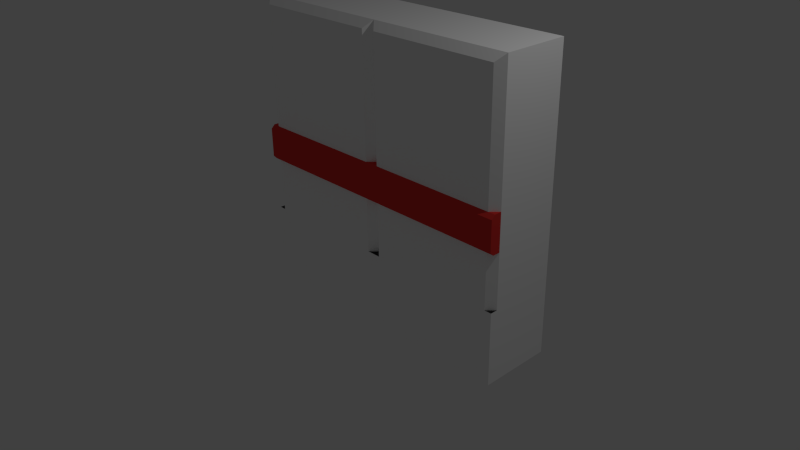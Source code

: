 # Source: wall-double-red.blend  (saved by Blender 2.76.0; exported with 4.5.12 LTS)
import bpy
from mathutils import Matrix  # noqa: F401  (used for matrix-valued properties, if any)

bpy.ops.wm.read_factory_settings(use_empty=True)
scene = bpy.context.scene
scene.name = 'Scene'

# ---- collections
col_collection_1 = bpy.data.collections.new('Collection 1'); scene.collection.children.link(col_collection_1)

# ---- materials (node trees are filled in below, after node groups)
mat_red = bpy.data.materials.new('Red')
mat_red.alpha_threshold = 0.0
mat_red.use_transparent_shadow = False
mat_red.diffuse_color = (0.7835, 0.04092, 0.0356, 1.0)
mat_red.roughness = 0.5
mat_red.line_color = (0.0, 0.0, 0.0, 1.0)
mat_wall_white = bpy.data.materials.new('Wall-White')
mat_wall_white.alpha_threshold = 0.0
mat_wall_white.use_transparent_shadow = False
mat_wall_white.diffuse_color = (1.0, 1.0, 1.0, 1.0)
mat_wall_white.roughness = 0.5
mat_wall_white.specular_intensity = 0.0
mat_wall_white.line_color = (0.0, 0.0, 0.0, 1.0)
mat_floor_grey = bpy.data.materials.new('Floor-Grey')
mat_floor_grey.alpha_threshold = 0.0
mat_floor_grey.use_transparent_shadow = False
mat_floor_grey.diffuse_color = (0.0331, 0.0331, 0.0331, 1.0)
mat_floor_grey.roughness = 0.5

# ---- material node trees

# ---- world
world_world = bpy.data.worlds.new('World'); scene.world = world_world
world_world.color = (0.05088, 0.05088, 0.05088)
world_world.use_sun_shadow = False
world_world.sun_shadow_jitter_overblur = 0.0
world_world.cycles.sampling_method = 'MANUAL'
world_world.cycles.sample_map_resolution = 256

# ---- cameras
cam_camera = bpy.data.cameras.new('Camera')
cam_camera.clip_end = 100.0
cam_camera.lens = 35.0
cam_camera.sensor_width = 32.0
cam_camera.sensor_height = 18.0
cam_camera.ortho_scale = 7.314
cam_camera.dof.focus_distance = 0.0
cam_camera.dof.aperture_fstop = 128.0

# ---- lights
light_lamp = bpy.data.lights.new('Lamp', 'POINT')
light_lamp.transmission_factor = 0.0
light_lamp.cutoff_distance = 30.0
light_lamp.energy = 100.0
light_lamp.shadow_buffer_clip_start = 1.001
light_lamp.shadow_soft_size = 0.1
light_lamp.shadow_maximum_resolution = 0.006
light_lamp.use_absolute_resolution = True
light_lamp.cycles.use_multiple_importance_sampling = False

# ---- meshes
me_cube_055 = bpy.data.meshes.new('Cube.055')
me_cube_055.from_pydata([(-2.0, 1.0, -1.0), (-2.0, 1.0, 3.0), (4.371e-08, 1.0, -1.0), (4.371e-08, 1.0, 3.0), (-1.9, 8.305e-08, 0.0), (-1.9, 8.305e-08, 2.9), (-0.1, 4.371e-09, 0.0), (-0.1, 4.371e-09, 2.9), (4.371e-09, 0.1, 3.0), (4.371e-09, 0.1, 0.0), (-2.0, 0.1, 3.0), (-2.0, 0.1, 0.0), (0.0, 0.0, -1.0), (-2.0, 8.742e-08, -1.0), (-2.0, 8.742e-08, 0.0), (2.0, 1.0, -1.0), (2.0, 1.0, 3.0), (0.1, -4.371e-09, 0.0), (0.1, -4.371e-09, 2.9), (1.9, -8.305e-08, 0.0), (1.9, -8.305e-08, 2.9), (2.0, 0.1, 3.0), (2.0, 0.1, 0.0), (2.0, -8.742e-08, -1.0), (2.0, -8.742e-08, 0.0), (0.0, 0.0, 0.0), (-2.0, 0.1, 1.25), (-2.0, 0.1, 0.75), (2.0, 0.1, 1.25), (2.0, 0.1, 0.75), (-2.0, -0.05, 1.2), (-2.0, 0.0, 1.25), (-2.0, -3.725e-09, 0.75), (-2.0, -0.05, 0.8), (2.0, 3.725e-09, 1.25), (2.0, -0.05, 1.2), (2.0, -0.05, 0.8), (2.0, -7.451e-09, 0.75)], [], [(1, 3, 2, 0), (7, 5, 4, 6), (11, 14, 4), (10, 8, 3, 1), (7, 6, 9, 8), (5, 7, 8, 10), (4, 5, 10, 11), (0, 13, 14, 11, 10, 1), (0, 2, 12, 13), (22, 19, 24), (20, 18, 17, 19), (15, 16, 21, 22, 24, 23), (20, 19, 22, 21), (9, 6, 25), (2, 3, 8, 9, 25, 12), (4, 14, 13, 12, 25, 6), (3, 16, 15, 2), (9, 25, 17), (8, 21, 16, 3), (18, 20, 21, 8), (17, 18, 8, 9), (17, 25, 12, 23, 24, 19), (2, 15, 23, 12), (30, 33, 36, 35), (29, 28, 34, 35, 36, 37), (27, 29, 37, 32), (28, 26, 31, 34), (28, 29, 27, 26), (36, 33, 32, 37), (30, 35, 34, 31), (26, 27, 32, 33, 30, 31)])
me_cube_055.polygons.foreach_set('material_index', [1, 1, 2, 1, 1, 1, 1, 1, 1, 2, 1, 1, 1, 2, 1, 1, 1, 2, 1, 1, 1, 1, 1, 0, 0, 0, 0, 0, 0, 0, 0])
me_cube_055.materials.append(mat_red)
me_cube_055.materials.append(mat_wall_white)
me_cube_055.materials.append(mat_floor_grey)
me_cube_055.use_remesh_preserve_volume = False
me_cube_055.use_remesh_preserve_attributes = False
me_cube_055.use_mirror_vertex_groups = False
me_cube_055.update()

# ---- objects
ob_lamp = bpy.data.objects.new('Lamp', light_lamp)
ob_camera = bpy.data.objects.new('Camera', cam_camera)
ob_wall = bpy.data.objects.new('Wall', me_cube_055)

# ---- transforms, parenting, visibility, modifiers, constraints
ob_lamp.location = (4.076, 1.005, 5.904)
ob_lamp.rotation_euler = (0.6503, 0.05522, 1.866)
ob_lamp.lock_rotations_4d = False
ob_lamp.empty_display_type = 'ARROWS'
ob_lamp.color = (0.0, 0.0, 0.0, 0.0)
ob_lamp.lineart.crease_threshold = 0.0
ob_camera.location = (7.481, -6.508, 5.344)
ob_camera.rotation_euler = (1.109, 0.01082, 0.8149)
ob_camera.lock_rotations_4d = False
ob_camera.empty_display_type = 'ARROWS'
ob_camera.color = (0.0, 0.0, 0.0, 0.0)
ob_camera.display_type = 'WIRE'
ob_camera.lineart.crease_threshold = 0.0
ob_wall.location = (0.0, 0.0, 0.0)
ob_wall.lineart.crease_threshold = 0.0

# ---- collection membership
col_collection_1.objects.link(ob_lamp)
col_collection_1.objects.link(ob_camera)
col_collection_1.objects.link(ob_wall)

# ---- scene / render settings (as saved in the file)
scene.camera = ob_camera
scene.frame_start = 1; scene.frame_end = 250; scene.frame_set(1)
scene.render.engine = 'BLENDER_EEVEE_NEXT'
scene.render.resolution_percentage = 50
scene.render.dither_intensity = 0.0
scene.cycles.use_denoising = False
scene.cycles.samples = 10
scene.cycles.sampling_pattern = 'TABULATED_SOBOL'
scene.cycles.light_sampling_threshold = 0.0
scene.cycles.use_adaptive_sampling = False
scene.cycles.use_light_tree = False
scene.cycles.blur_glossy = 0.0
scene.cycles.pixel_filter_type = 'GAUSSIAN'
scene.cycles.sample_clamp_indirect = 0.0
scene.view_settings.view_transform = 'Standard'
bpy.context.view_layer.update()
